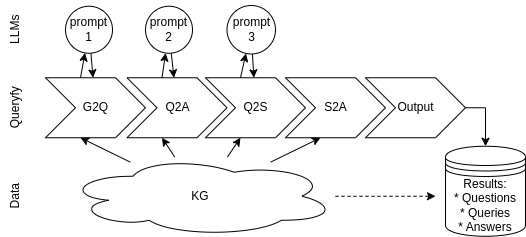

The diagram above was exported from draw.io. Its source (the exported page's mxGraphModel, read from the mxfile embedded in the PNG):
<mxGraphModel dx="478" dy="-162" grid="1" gridSize="10" guides="1" tooltips="1" connect="1" arrows="1" fold="1" page="1" pageScale="1" pageWidth="583" pageHeight="413" math="0" shadow="0">
  <root>
    <mxCell id="0" />
    <mxCell id="1" parent="0" />
    <mxCell id="rYuVgEcNP3_ppMLXPL9J-34" style="edgeStyle=orthogonalEdgeStyle;rounded=0;orthogonalLoop=1;jettySize=auto;html=1;dashed=1;" parent="1" source="rYuVgEcNP3_ppMLXPL9J-4" edge="1">
      <mxGeometry relative="1" as="geometry">
        <mxPoint x="460" y="620.75" as="targetPoint" />
      </mxGeometry>
    </mxCell>
    <mxCell id="rYuVgEcNP3_ppMLXPL9J-4" value="KG" style="ellipse;shape=cloud;whiteSpace=wrap;html=1;" parent="1" vertex="1">
      <mxGeometry x="90" y="580.75" width="270" height="80" as="geometry" />
    </mxCell>
    <mxCell id="rYuVgEcNP3_ppMLXPL9J-6" value="G2Q" style="html=1;shadow=0;dashed=0;align=center;verticalAlign=middle;shape=mxgraph.arrows2.arrow;dy=0;dx=30;notch=30;" parent="1" vertex="1">
      <mxGeometry x="70" y="502.25" width="100" height="60" as="geometry" />
    </mxCell>
    <mxCell id="rYuVgEcNP3_ppMLXPL9J-7" value="Q2A" style="html=1;shadow=0;dashed=0;align=center;verticalAlign=middle;shape=mxgraph.arrows2.arrow;dy=0;dx=30;notch=30;" parent="1" vertex="1">
      <mxGeometry x="151.5" y="502.25" width="100" height="60" as="geometry" />
    </mxCell>
    <mxCell id="rYuVgEcNP3_ppMLXPL9J-8" value="Q2S" style="html=1;shadow=0;dashed=0;align=center;verticalAlign=middle;shape=mxgraph.arrows2.arrow;dy=0;dx=30;notch=30;" parent="1" vertex="1">
      <mxGeometry x="230" y="502.25" width="100" height="60" as="geometry" />
    </mxCell>
    <mxCell id="rYuVgEcNP3_ppMLXPL9J-9" value="S2A" style="html=1;shadow=0;dashed=0;align=center;verticalAlign=middle;shape=mxgraph.arrows2.arrow;dy=0;dx=30;notch=30;" parent="1" vertex="1">
      <mxGeometry x="310" y="502.25" width="100" height="60" as="geometry" />
    </mxCell>
    <mxCell id="rYuVgEcNP3_ppMLXPL9J-33" style="edgeStyle=orthogonalEdgeStyle;rounded=0;orthogonalLoop=1;jettySize=auto;html=1;entryX=0.5;entryY=0;entryDx=0;entryDy=0;exitX=1;exitY=0.5;exitDx=0;exitDy=0;exitPerimeter=0;" parent="1" source="rYuVgEcNP3_ppMLXPL9J-10" target="rYuVgEcNP3_ppMLXPL9J-11" edge="1">
      <mxGeometry relative="1" as="geometry" />
    </mxCell>
    <mxCell id="rYuVgEcNP3_ppMLXPL9J-10" value="Output" style="html=1;shadow=0;dashed=0;align=center;verticalAlign=middle;shape=mxgraph.arrows2.arrow;dy=0;dx=30;notch=30;" parent="1" vertex="1">
      <mxGeometry x="390" y="502.25" width="100" height="60" as="geometry" />
    </mxCell>
    <mxCell id="rYuVgEcNP3_ppMLXPL9J-11" value="Results:&lt;br&gt;* Questions&lt;div&gt;* Queries&lt;br&gt;* Answers&lt;/div&gt;" style="shape=datastore;whiteSpace=wrap;html=1;" parent="1" vertex="1">
      <mxGeometry x="470" y="570.75" width="80" height="90" as="geometry" />
    </mxCell>
    <mxCell id="rYuVgEcNP3_ppMLXPL9J-16" style="rounded=0;orthogonalLoop=1;jettySize=auto;html=1;entryX=0;entryY=0;entryDx=35;entryDy=60;entryPerimeter=0;" parent="1" source="rYuVgEcNP3_ppMLXPL9J-4" target="rYuVgEcNP3_ppMLXPL9J-6" edge="1">
      <mxGeometry relative="1" as="geometry" />
    </mxCell>
    <mxCell id="rYuVgEcNP3_ppMLXPL9J-17" style="rounded=0;orthogonalLoop=1;jettySize=auto;html=1;exitX=0;exitY=0;exitDx=35;exitDy=0;exitPerimeter=0;" parent="1" source="rYuVgEcNP3_ppMLXPL9J-6" target="rYuVgEcNP3_ppMLXPL9J-24" edge="1">
      <mxGeometry relative="1" as="geometry">
        <mxPoint x="115.60000000000002" y="443.85" as="targetPoint" />
      </mxGeometry>
    </mxCell>
    <mxCell id="rYuVgEcNP3_ppMLXPL9J-18" style="rounded=0;orthogonalLoop=1;jettySize=auto;html=1;" parent="1" source="rYuVgEcNP3_ppMLXPL9J-24" target="rYuVgEcNP3_ppMLXPL9J-6" edge="1">
      <mxGeometry relative="1" as="geometry">
        <mxPoint x="160" y="462.25" as="sourcePoint" />
      </mxGeometry>
    </mxCell>
    <mxCell id="rYuVgEcNP3_ppMLXPL9J-20" value="LLMs" style="text;html=1;align=center;verticalAlign=middle;whiteSpace=wrap;rounded=0;rotation=-90;" parent="1" vertex="1">
      <mxGeometry x="10" y="439.25" width="60" height="30" as="geometry" />
    </mxCell>
    <mxCell id="rYuVgEcNP3_ppMLXPL9J-21" value="Queryfy" style="text;html=1;align=center;verticalAlign=middle;whiteSpace=wrap;rounded=0;rotation=-90;" parent="1" vertex="1">
      <mxGeometry x="10" y="517.25" width="60" height="30" as="geometry" />
    </mxCell>
    <mxCell id="rYuVgEcNP3_ppMLXPL9J-22" value="Data" style="text;html=1;align=center;verticalAlign=middle;whiteSpace=wrap;rounded=0;rotation=-90;" parent="1" vertex="1">
      <mxGeometry x="10" y="605.75" width="60" height="30" as="geometry" />
    </mxCell>
    <mxCell id="rYuVgEcNP3_ppMLXPL9J-24" value="prompt&lt;div&gt;1&lt;/div&gt;" style="ellipse;whiteSpace=wrap;html=1;aspect=fixed;" parent="1" vertex="1">
      <mxGeometry x="90" y="430.75" width="47" height="47" as="geometry" />
    </mxCell>
    <mxCell id="rYuVgEcNP3_ppMLXPL9J-27" value="prompt&lt;div&gt;2&lt;/div&gt;" style="ellipse;whiteSpace=wrap;html=1;aspect=fixed;" parent="1" vertex="1">
      <mxGeometry x="170" y="430.75" width="47" height="47" as="geometry" />
    </mxCell>
    <mxCell id="rYuVgEcNP3_ppMLXPL9J-28" value="prompt&lt;div&gt;3&lt;/div&gt;" style="ellipse;whiteSpace=wrap;html=1;aspect=fixed;" parent="1" vertex="1">
      <mxGeometry x="251.5" y="430" width="48.5" height="48.5" as="geometry" />
    </mxCell>
    <mxCell id="rYuVgEcNP3_ppMLXPL9J-30" style="rounded=0;orthogonalLoop=1;jettySize=auto;html=1;entryX=0;entryY=0;entryDx=35;entryDy=60;entryPerimeter=0;" parent="1" source="rYuVgEcNP3_ppMLXPL9J-4" target="rYuVgEcNP3_ppMLXPL9J-9" edge="1">
      <mxGeometry relative="1" as="geometry">
        <mxPoint x="162" y="614.25" as="sourcePoint" />
        <mxPoint x="115" y="572.25" as="targetPoint" />
      </mxGeometry>
    </mxCell>
    <mxCell id="rYuVgEcNP3_ppMLXPL9J-31" style="rounded=0;orthogonalLoop=1;jettySize=auto;html=1;entryX=0;entryY=0;entryDx=35;entryDy=60;entryPerimeter=0;" parent="1" source="rYuVgEcNP3_ppMLXPL9J-4" target="rYuVgEcNP3_ppMLXPL9J-7" edge="1">
      <mxGeometry relative="1" as="geometry">
        <mxPoint x="172" y="624.25" as="sourcePoint" />
        <mxPoint x="125" y="582.25" as="targetPoint" />
      </mxGeometry>
    </mxCell>
    <mxCell id="rYuVgEcNP3_ppMLXPL9J-32" style="rounded=0;orthogonalLoop=1;jettySize=auto;html=1;entryX=0;entryY=0;entryDx=35;entryDy=60;entryPerimeter=0;" parent="1" source="rYuVgEcNP3_ppMLXPL9J-4" target="rYuVgEcNP3_ppMLXPL9J-8" edge="1">
      <mxGeometry relative="1" as="geometry">
        <mxPoint x="201" y="612.25" as="sourcePoint" />
        <mxPoint x="197" y="572.25" as="targetPoint" />
      </mxGeometry>
    </mxCell>
    <mxCell id="rYuVgEcNP3_ppMLXPL9J-35" style="rounded=0;orthogonalLoop=1;jettySize=auto;html=1;exitX=0;exitY=0;exitDx=35;exitDy=0;exitPerimeter=0;" parent="1" source="rYuVgEcNP3_ppMLXPL9J-7" target="rYuVgEcNP3_ppMLXPL9J-27" edge="1">
      <mxGeometry relative="1" as="geometry">
        <mxPoint x="115" y="512.25" as="sourcePoint" />
        <mxPoint x="120" y="479.25" as="targetPoint" />
      </mxGeometry>
    </mxCell>
    <mxCell id="rYuVgEcNP3_ppMLXPL9J-36" style="rounded=0;orthogonalLoop=1;jettySize=auto;html=1;" parent="1" source="rYuVgEcNP3_ppMLXPL9J-27" target="rYuVgEcNP3_ppMLXPL9J-7" edge="1">
      <mxGeometry relative="1" as="geometry">
        <mxPoint x="125" y="522.25" as="sourcePoint" />
        <mxPoint x="130" y="489.25" as="targetPoint" />
      </mxGeometry>
    </mxCell>
    <mxCell id="rYuVgEcNP3_ppMLXPL9J-37" style="rounded=0;orthogonalLoop=1;jettySize=auto;html=1;" parent="1" source="rYuVgEcNP3_ppMLXPL9J-28" target="rYuVgEcNP3_ppMLXPL9J-8" edge="1">
      <mxGeometry relative="1" as="geometry">
        <mxPoint x="206" y="479.25" as="sourcePoint" />
        <mxPoint x="209" y="512.25" as="targetPoint" />
      </mxGeometry>
    </mxCell>
    <mxCell id="rYuVgEcNP3_ppMLXPL9J-38" style="rounded=0;orthogonalLoop=1;jettySize=auto;html=1;exitX=0;exitY=0;exitDx=35;exitDy=0;exitPerimeter=0;" parent="1" source="rYuVgEcNP3_ppMLXPL9J-8" target="rYuVgEcNP3_ppMLXPL9J-28" edge="1">
      <mxGeometry relative="1" as="geometry">
        <mxPoint x="216" y="489.25" as="sourcePoint" />
        <mxPoint x="219" y="522.25" as="targetPoint" />
      </mxGeometry>
    </mxCell>
  </root>
</mxGraphModel>